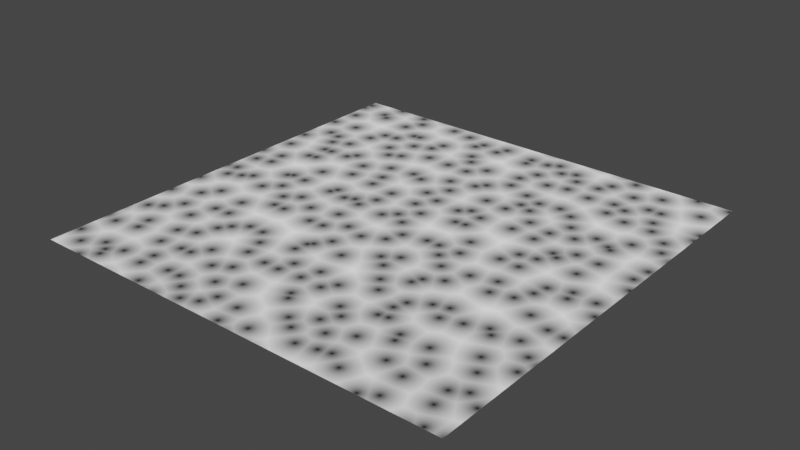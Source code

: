 # Source: voronoi.blend  (saved by Blender 2.93.21; exported with 4.5.12 LTS)
import bpy
from mathutils import Matrix  # noqa: F401  (used for matrix-valued properties, if any)

bpy.ops.wm.read_factory_settings(use_empty=True)
scene = bpy.context.scene
scene.name = 'Scene'

# ---- collections
col_collection = bpy.data.collections.new('Collection'); scene.collection.children.link(col_collection)

# ---- materials (node trees are filled in below, after node groups)
mat_2d_voronoi_from_scratch = bpy.data.materials.new('2D Voronoi From Scratch')
mat_2d_voronoi_from_scratch.use_transparent_shadow = False

# ---- node groups
ng_voronoi_kernel = bpy.data.node_groups.new('Voronoi Kernel', 'ShaderNodeTree')
_s = ng_voronoi_kernel.interface.new_socket(name='Fract', in_out='OUTPUT', socket_type='NodeSocketVector')
_s.min_value = 0.0
_s.max_value = -1e+04
_s = ng_voronoi_kernel.interface.new_socket(name='Floor', in_out='OUTPUT', socket_type='NodeSocketVector')
_s.min_value = 0.0
_s.max_value = -1e+04
_s = ng_voronoi_kernel.interface.new_socket(name='Min Dist', in_out='OUTPUT', socket_type='NodeSocketFloat')
_s.min_value = 0.0
_s.max_value = 0.0
_s = ng_voronoi_kernel.interface.new_socket(name='Fract', in_out='INPUT', socket_type='NodeSocketVector')
_s.min_value = 0.0
_s.max_value = -1e+04
_s = ng_voronoi_kernel.interface.new_socket(name='Floor', in_out='INPUT', socket_type='NodeSocketVector')
_s.min_value = 0.0
_s.max_value = -1e+04
_s = ng_voronoi_kernel.interface.new_socket(name='Min Dist', in_out='INPUT', socket_type='NodeSocketFloat')
_s.default_value = 10.0
_s.min_value = -1e+04
_s.max_value = 1e+04
_s = ng_voronoi_kernel.interface.new_socket(name='Offset', in_out='INPUT', socket_type='NodeSocketVector')
_s.min_value = 0.0
_s.max_value = -1e+04
_N = ng_voronoi_kernel.nodes; _L = ng_voronoi_kernel.links
n0 = _N.new('ShaderNodeVectorMath'); n0.name = 'Vector Math.004'; n0.location = (802, 40)
n0.operation = 'DISTANCE'
n1 = _N.new('ShaderNodeMath'); n1.name = 'Math'; n1.location = (1008, -103)
n1.operation = 'MINIMUM'
n1.inputs[2].default_value = 0.0
n2 = _N.new('ShaderNodeVectorMath'); n2.name = 'Vector Math.005'; n2.location = (-569, 156)
n3 = _N.new('ShaderNodeVectorMath'); n3.name = 'Vector Math.003'; n3.location = (517, 208)
n3.operation = 'MULTIPLY'
n3.inputs[1].default_value = (1.0, 1.0, 0.0)
n4 = _N.new('NodeGroupInput'); n4.name = 'Group Input.001'; n4.location = (547, 99)
n5 = _N.new('NodeGroupOutput'); n5.name = 'Group Output'; n5.location = (1239, -2)
n6 = _N.new('NodeGroupInput'); n6.name = 'Group Input'; n6.location = (-820, -27)
n7 = _N.new('ShaderNodeVectorMath'); n7.name = 'Vector Math.006'; n7.location = (69, 143)
n8 = _N.new('ShaderNodeTexWhiteNoise'); n8.name = 'White Noise Texture'; n8.location = (-371, 178)
n8.noise_dimensions = '2D'
_L.new(n6.outputs[1], n2.inputs[0])
_L.new(n6.outputs[0], n0.inputs[0])
_L.new(n1.outputs[0], n5.inputs[2])
_L.new(n3.outputs[0], n0.inputs[1])
_L.new(n0.outputs[1], n1.inputs[0])
_L.new(n6.outputs[3], n2.inputs[1])
_L.new(n6.outputs[3], n7.inputs[1])
_L.new(n6.outputs[2], n1.inputs[1])
_L.new(n4.outputs[0], n5.inputs[0])
_L.new(n4.outputs[1], n5.inputs[1])
_L.new(n2.outputs[0], n8.inputs[0])
_L.new(n7.outputs[0], n3.inputs[0])
_L.new(n8.outputs[1], n7.inputs[0])
n5.is_active_output = True

# ---- material node trees
mat_2d_voronoi_from_scratch.use_nodes = True; mat_2d_voronoi_from_scratch.node_tree.nodes.clear()
_N = mat_2d_voronoi_from_scratch.node_tree.nodes; _L = mat_2d_voronoi_from_scratch.node_tree.links
n0 = _N.new('NodeFrame'); n0.name = 'Frame'; n0.location = (-460, 398)
n0.label = 'Fract'
n0.width = 200
n1 = _N.new('NodeFrame'); n1.name = 'Frame.001'; n1.location = (-460, 147)
n1.label = 'Floor'
n1.width = 200
n2 = _N.new('ShaderNodeOutputMaterial'); n2.name = 'Material Output'; n2.location = (1888, 159)
n3 = _N.new('ShaderNodeEmission'); n3.name = 'Emission Viewer'; n3.location = (1888, 199)
n3.label = 'Viewer'
n3.hide = True
n4 = _N.new('ShaderNodeGroup'); n4.name = 'Group.002'; n4.location = (427, 391)
n4.node_tree = ng_voronoi_kernel
n4.inputs[3].default_value = (-1.0, 1.0, 0.0)
n5 = _N.new('ShaderNodeGroup'); n5.name = 'Group.005'; n5.location = (427, 51)
n5.node_tree = ng_voronoi_kernel
n5.inputs[3].default_value = (0.0, 1.0, 0.0)
n6 = _N.new('ShaderNodeGroup'); n6.name = 'Group.010'; n6.location = (427, -276)
n6.node_tree = ng_voronoi_kernel
n6.inputs[3].default_value = (1.0, 1.0, 0.0)
n7 = _N.new('ShaderNodeGroup'); n7.name = 'Group.001'; n7.location = (207, 391)
n7.node_tree = ng_voronoi_kernel
n7.inputs[3].default_value = (-1.0, 0.0, 0.0)
n8 = _N.new('ShaderNodeGroup'); n8.name = 'Group.007'; n8.location = (207, -276)
n8.node_tree = ng_voronoi_kernel
n8.inputs[3].default_value = (1.0, 0.0, 0.0)
n9 = _N.new('ShaderNodeGroup'); n9.name = 'Group.006'; n9.location = (-12, -276)
n9.node_tree = ng_voronoi_kernel
n9.inputs[3].default_value = (1.0, -1.0, 0.0)
n10 = _N.new('ShaderNodeVectorMath'); n10.name = 'Vector Math.002'; n10.location = (30, -30)
n10.operation = 'SUBTRACT'
n10.inputs[3].default_value = 17.0
n11 = _N.new('ShaderNodeVectorMath'); n11.name = 'Vector Math.001'; n11.location = (30, -30)
n11.operation = 'FLOOR'
n12 = _N.new('ShaderNodeVectorMath'); n12.name = 'Vector Math'; n12.location = (-800, 252)
n12.operation = 'SCALE'
n12.inputs[3].default_value = 17.0
n13 = _N.new('ShaderNodeTexCoord'); n13.name = 'Texture Coordinate'; n13.location = (-1000, 280)
n14 = _N.new('ShaderNodeGroup'); n14.name = 'Group.004'; n14.location = (207, 51)
n14.node_tree = ng_voronoi_kernel
n14.inputs[3].default_value = (0.0, 0.0, 0.0)
n15 = _N.new('ShaderNodeGroup'); n15.name = 'Group.003'; n15.location = (-12, 51)
n15.node_tree = ng_voronoi_kernel
n15.inputs[3].default_value = (0.0, -1.0, 0.0)
n16 = _N.new('ShaderNodeGroup'); n16.name = 'Group'; n16.location = (-12, 391)
n16.node_tree = ng_voronoi_kernel
n16.inputs[2].default_value = 10.0
n16.inputs[3].default_value = (-1.0, -1.0, 0.0)
n10.parent = n0
n11.parent = n1
_L.new(n3.outputs[0], n2.inputs[0])
_L.new(n13.outputs[2], n12.inputs[0])
_L.new(n12.outputs[0], n11.inputs[0])
_L.new(n11.outputs[0], n10.inputs[1])
_L.new(n12.outputs[0], n10.inputs[0])
_L.new(n11.outputs[0], n16.inputs[1])
_L.new(n10.outputs[0], n16.inputs[0])
_L.new(n16.outputs[0], n7.inputs[0])
_L.new(n16.outputs[1], n7.inputs[1])
_L.new(n16.outputs[2], n7.inputs[2])
_L.new(n7.outputs[0], n4.inputs[0])
_L.new(n7.outputs[1], n4.inputs[1])
_L.new(n7.outputs[2], n4.inputs[2])
_L.new(n15.outputs[0], n14.inputs[0])
_L.new(n15.outputs[1], n14.inputs[1])
_L.new(n15.outputs[2], n14.inputs[2])
_L.new(n14.outputs[0], n5.inputs[0])
_L.new(n14.outputs[1], n5.inputs[1])
_L.new(n14.outputs[2], n5.inputs[2])
_L.new(n4.outputs[0], n15.inputs[0])
_L.new(n4.outputs[1], n15.inputs[1])
_L.new(n4.outputs[2], n15.inputs[2])
_L.new(n9.outputs[0], n8.inputs[0])
_L.new(n9.outputs[1], n8.inputs[1])
_L.new(n9.outputs[2], n8.inputs[2])
_L.new(n8.outputs[0], n6.inputs[0])
_L.new(n8.outputs[1], n6.inputs[1])
_L.new(n8.outputs[2], n6.inputs[2])
_L.new(n5.outputs[0], n9.inputs[0])
_L.new(n5.outputs[1], n9.inputs[1])
_L.new(n5.outputs[2], n9.inputs[2])
_L.new(n6.outputs[2], n3.inputs[0])
n2.is_active_output = True

# ---- world
world_world = bpy.data.worlds.new('World'); scene.world = world_world
world_world.use_nodes = True; world_world.node_tree.nodes.clear()
_N = world_world.node_tree.nodes; _L = world_world.node_tree.links
n0 = _N.new('ShaderNodeOutputWorld'); n0.name = 'World Output'; n0.location = (300, 300)
n1 = _N.new('ShaderNodeBackground'); n1.name = 'Background'; n1.location = (10, 300)
n1.inputs[0].default_value = (0.05088, 0.05088, 0.05088, 1.0)
_L.new(n1.outputs[0], n0.inputs[0])
n0.is_active_output = True
world_world.color = (0.05088, 0.05088, 0.05088)
world_world.use_sun_shadow = False
world_world.sun_shadow_jitter_overblur = 0.0

# ---- meshes
me_plane_001 = bpy.data.meshes.new('Plane.001')
me_plane_001.from_pydata([(-1.0, -1.0, 0.0), (1.0, -1.0, 0.0), (-1.0, 1.0, 0.0), (1.0, 1.0, 0.0)], [], [(0, 1, 3, 2)])
_uv = me_plane_001.uv_layers.new(name='UVMap')
_uv.uv.foreach_set('vector', [0.0, 0.0, 1.0, 0.0, 1.0, 1.0, 0.0, 1.0])
me_plane_001.materials.append(mat_2d_voronoi_from_scratch)
me_plane_001.use_remesh_fix_poles = True
me_plane_001.use_remesh_preserve_attributes = False
me_plane_001.update()

# ---- objects
ob_plane = bpy.data.objects.new('Plane', me_plane_001)

# ---- transforms, parenting, visibility, modifiers, constraints
ob_plane.location = (0.0, 0.0, 0.0)

# ---- collection membership
col_collection.objects.link(ob_plane)

# ---- scene / render settings (as saved in the file)
scene.frame_start = 1; scene.frame_end = 250; scene.frame_set(1)
scene.render.engine = 'BLENDER_EEVEE_NEXT'
scene.cycles.use_denoising = False
scene.cycles.samples = 128
scene.cycles.sampling_pattern = 'TABULATED_SOBOL'
scene.cycles.use_adaptive_sampling = False
scene.cycles.use_light_tree = False
scene.view_settings.view_transform = 'Filmic'
bpy.context.view_layer.update()

# ---- added for rendering (the .blend has no active camera): camera
cam_auto = bpy.data.cameras.new('AutoCamera')
cam_auto.lens = 50.0
cam_auto.sensor_width = 36.0
cam_auto.clip_end = 1000.0
ob_auto_camera = bpy.data.objects.new('AutoCamera', cam_auto)
scene.collection.objects.link(ob_auto_camera)
ob_auto_camera.location = (2.61693, -3.14032, 2.09354)
ob_auto_camera.rotation_euler = (1.09748, -7.21219e-08, 0.694738)
scene.camera = ob_auto_camera
bpy.context.view_layer.update()
